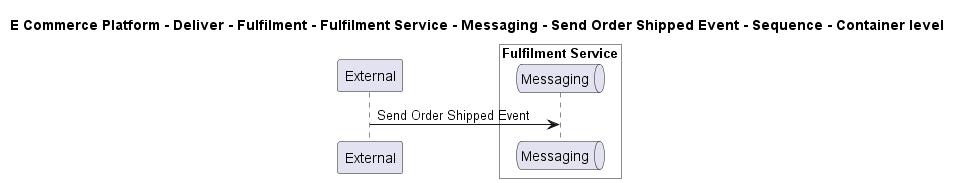

The diagram above was rendered by PlantUML. Its source (embedded in the PNG):
@startuml

title E Commerce Platform - Deliver - Fulfilment - Fulfilment Service - Messaging - Send Order Shipped Event - Sequence - Container level

participant "External" as C4InterFlow.SoftwareSystems.ExternalSystem

box "Fulfilment Service" #White
    queue "Messaging" as ECommercePlatform.Deliver.Fulfilment.SoftwareSystems.FulfilmentService.Containers.Messaging
end box


C4InterFlow.SoftwareSystems.ExternalSystem -> ECommercePlatform.Deliver.Fulfilment.SoftwareSystems.FulfilmentService.Containers.Messaging : Send Order Shipped Event


@enduml